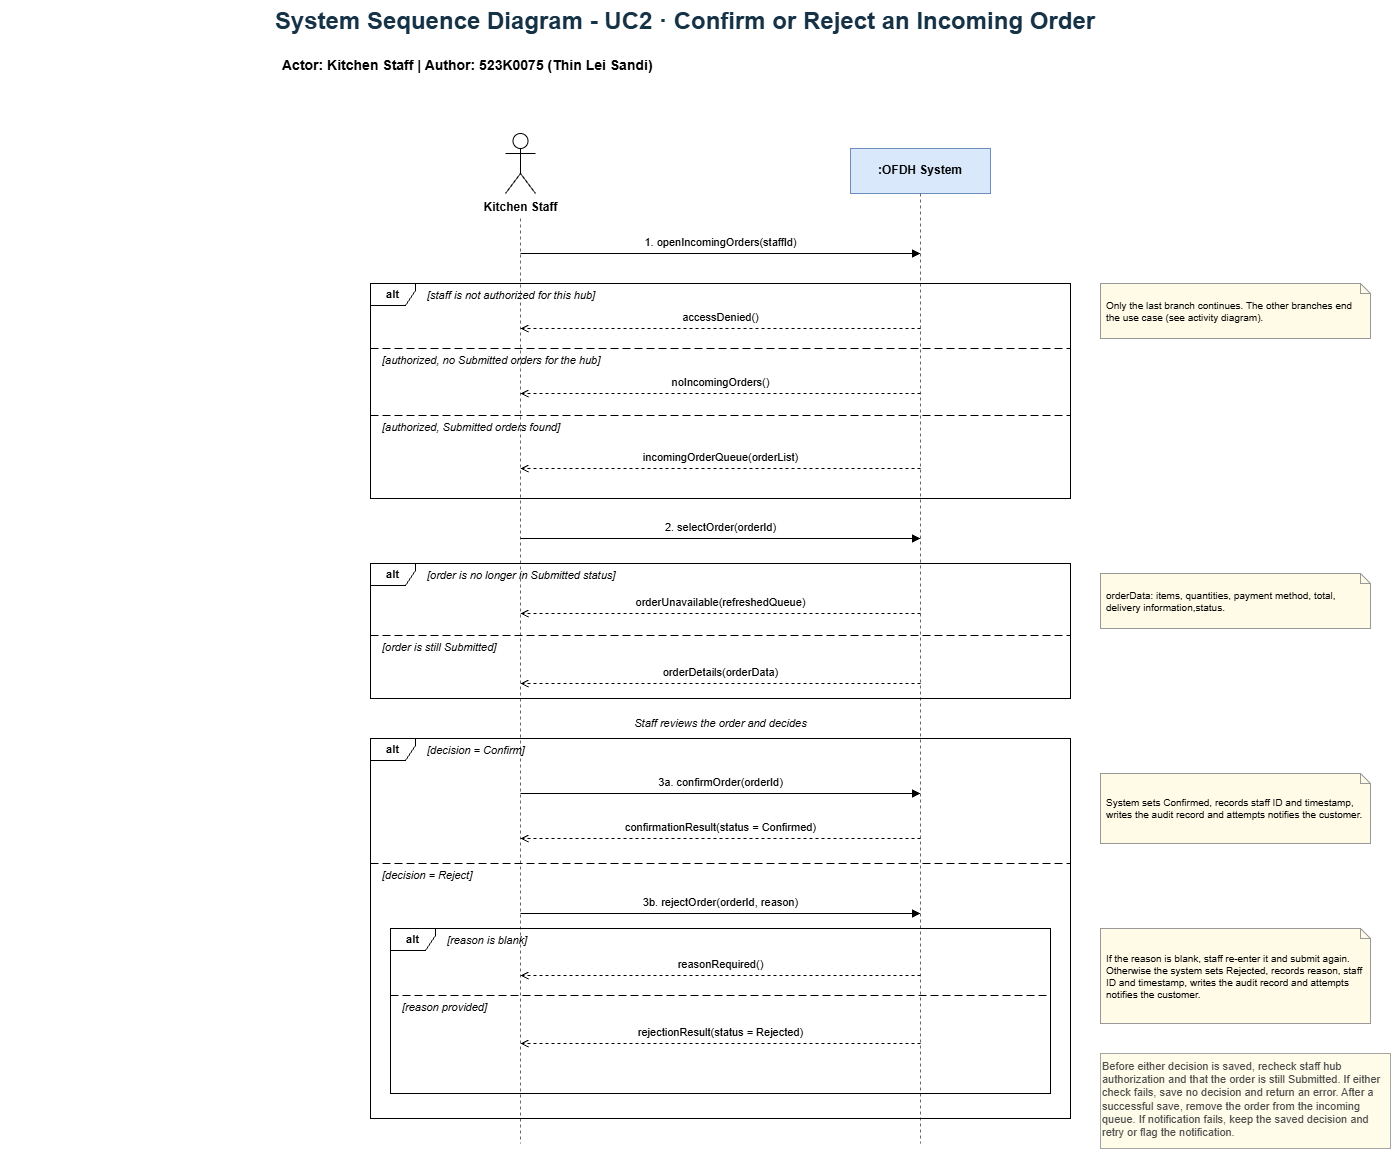

The diagram above was exported from draw.io. Its source (the exported page's mxGraphModel, read from the mxfile embedded in the PNG):
<mxGraphModel dx="2641" dy="1130" grid="1" gridSize="10" guides="1" tooltips="1" connect="1" arrows="1" fold="1" page="1" pageScale="1" pageWidth="850" pageHeight="1100" math="0" shadow="0">
  <root>
    <mxCell id="0" />
    <mxCell id="1" parent="0" />
    <mxCell id="SSBuqZBgNEv4M1F8jjVh-1" parent="1" style="html=1;whiteSpace=wrap;fontFamily=Arial;text;align=center;fontSize=24;fontStyle=1;fontColor=#153247;" value="System Sequence Diagram - UC2 · Confirm or Reject an Incoming Order" vertex="1">
      <mxGeometry height="42" width="1370" x="-80" y="138" as="geometry" />
    </mxCell>
    <mxCell id="lfFWFhmPEchQUmfw8f5L-1" parent="1" style="text;html=1;align=left;verticalAlign=middle;fontSize=14;fontStyle=1;" value="Actor: Kitchen Staff | Author: 523K0075 (Thin Lei Sandi)" vertex="1">
      <mxGeometry height="45" width="900" x="200" y="180" as="geometry" />
    </mxCell>
    <mxCell id="lfFWFhmPEchQUmfw8f5L-2" parent="1" style="shape=umlActor;verticalLabelPosition=bottom;verticalAlign=top;html=1;fontSize=12;fontStyle=1;" value="Kitchen Staff" vertex="1">
      <mxGeometry height="60" width="30" x="425" y="271" as="geometry" />
    </mxCell>
    <mxCell id="lfFWFhmPEchQUmfw8f5L-3" parent="1" style="rounded=0;whiteSpace=wrap;html=1;fontSize=12;fontStyle=1;fillColor=#dae8fc;strokeColor=#6c8ebf;" value=":OFDH System" vertex="1">
      <mxGeometry height="45" width="140" x="770" y="286" as="geometry" />
    </mxCell>
    <mxCell id="lfFWFhmPEchQUmfw8f5L-4" edge="1" parent="1" style="html=1;endArrow=none;dashed=1;strokeColor=#666666;" value="">
      <mxGeometry relative="1" as="geometry">
        <mxPoint x="440" y="356" as="sourcePoint" />
        <mxPoint x="440" y="1281" as="targetPoint" />
      </mxGeometry>
    </mxCell>
    <mxCell id="lfFWFhmPEchQUmfw8f5L-5" edge="1" parent="1" style="html=1;endArrow=none;dashed=1;strokeColor=#666666;" value="">
      <mxGeometry relative="1" as="geometry">
        <mxPoint x="840" y="331" as="sourcePoint" />
        <mxPoint x="840" y="1281" as="targetPoint" />
      </mxGeometry>
    </mxCell>
    <mxCell id="lfFWFhmPEchQUmfw8f5L-6" edge="1" parent="1" style="html=1;endArrow=block;endFill=1;" value="">
      <mxGeometry relative="1" as="geometry">
        <mxPoint x="440" y="391" as="sourcePoint" />
        <mxPoint x="840" y="391" as="targetPoint" />
      </mxGeometry>
    </mxCell>
    <mxCell id="lfFWFhmPEchQUmfw8f5L-7" parent="1" style="text;html=1;verticalAlign=middle;fontSize=11;align=center;verticalAlign=bottom;" value="1. openIncomingOrders(staffId)" vertex="1">
      <mxGeometry height="22" width="380" x="450" y="367" as="geometry" />
    </mxCell>
    <mxCell id="lfFWFhmPEchQUmfw8f5L-8" parent="1" style="shape=umlFrame;whiteSpace=wrap;html=1;width=45;height=22;fontSize=11;fontStyle=1;fillColor=none;" value="alt" vertex="1">
      <mxGeometry height="215" width="700" x="290" y="421" as="geometry" />
    </mxCell>
    <mxCell id="lfFWFhmPEchQUmfw8f5L-9" parent="1" style="text;html=1;verticalAlign=middle;fontSize=11;align=left;fontStyle=2;" value="[staff is not authorized for this hub]" vertex="1">
      <mxGeometry height="20" width="380" x="345" y="423" as="geometry" />
    </mxCell>
    <mxCell id="lfFWFhmPEchQUmfw8f5L-10" edge="1" parent="1" style="html=1;endArrow=open;endFill=0;dashed=1;" value="">
      <mxGeometry relative="1" as="geometry">
        <mxPoint x="840" y="466" as="sourcePoint" />
        <mxPoint x="440" y="466" as="targetPoint" />
      </mxGeometry>
    </mxCell>
    <mxCell id="lfFWFhmPEchQUmfw8f5L-11" parent="1" style="text;html=1;verticalAlign=middle;fontSize=11;align=center;verticalAlign=bottom;" value="accessDenied()" vertex="1">
      <mxGeometry height="22" width="380" x="450" y="442" as="geometry" />
    </mxCell>
    <mxCell id="lfFWFhmPEchQUmfw8f5L-12" edge="1" parent="1" style="html=1;endArrow=none;dashed=1;dashPattern=8 4;" value="">
      <mxGeometry relative="1" as="geometry">
        <mxPoint x="290" y="486" as="sourcePoint" />
        <mxPoint x="990" y="486" as="targetPoint" />
      </mxGeometry>
    </mxCell>
    <mxCell id="lfFWFhmPEchQUmfw8f5L-13" parent="1" style="text;html=1;verticalAlign=middle;fontSize=11;align=left;fontStyle=2;" value="[authorized, no Submitted orders for the hub]" vertex="1">
      <mxGeometry height="20" width="380" x="300" y="488" as="geometry" />
    </mxCell>
    <mxCell id="lfFWFhmPEchQUmfw8f5L-14" edge="1" parent="1" style="html=1;endArrow=open;endFill=0;dashed=1;" value="">
      <mxGeometry relative="1" as="geometry">
        <mxPoint x="840" y="531" as="sourcePoint" />
        <mxPoint x="440" y="531" as="targetPoint" />
      </mxGeometry>
    </mxCell>
    <mxCell id="lfFWFhmPEchQUmfw8f5L-15" parent="1" style="text;html=1;verticalAlign=middle;fontSize=11;align=center;verticalAlign=bottom;" value="noIncomingOrders()" vertex="1">
      <mxGeometry height="22" width="380" x="450" y="507" as="geometry" />
    </mxCell>
    <mxCell id="lfFWFhmPEchQUmfw8f5L-16" edge="1" parent="1" style="html=1;endArrow=none;dashed=1;dashPattern=8 4;" value="">
      <mxGeometry relative="1" as="geometry">
        <mxPoint x="290" y="553" as="sourcePoint" />
        <mxPoint x="990" y="553" as="targetPoint" />
      </mxGeometry>
    </mxCell>
    <mxCell id="lfFWFhmPEchQUmfw8f5L-17" parent="1" style="text;html=1;verticalAlign=middle;fontSize=11;align=left;fontStyle=2;" value="[authorized, Submitted orders found]" vertex="1">
      <mxGeometry height="20" width="380" x="300" y="555" as="geometry" />
    </mxCell>
    <mxCell id="lfFWFhmPEchQUmfw8f5L-18" edge="1" parent="1" style="html=1;endArrow=open;endFill=0;dashed=1;" value="">
      <mxGeometry relative="1" as="geometry">
        <mxPoint x="840" y="606" as="sourcePoint" />
        <mxPoint x="440" y="606" as="targetPoint" />
      </mxGeometry>
    </mxCell>
    <mxCell id="lfFWFhmPEchQUmfw8f5L-19" parent="1" style="text;html=1;verticalAlign=middle;fontSize=11;align=center;verticalAlign=bottom;" value="incomingOrderQueue(orderList)" vertex="1">
      <mxGeometry height="22" width="380" x="450" y="582" as="geometry" />
    </mxCell>
    <mxCell id="lfFWFhmPEchQUmfw8f5L-20" parent="1" style="shape=note;whiteSpace=wrap;html=1;align=left;fontSize=10;fillColor=#fffbe6;strokeColor=#999999;spacing=6;size=10;" value="Only the last branch continues. The other branches end the use case (see activity diagram)." vertex="1">
      <mxGeometry height="55" width="270" x="1020" y="421" as="geometry" />
    </mxCell>
    <mxCell id="lfFWFhmPEchQUmfw8f5L-21" edge="1" parent="1" style="html=1;endArrow=block;endFill=1;" value="">
      <mxGeometry relative="1" as="geometry">
        <mxPoint x="440" y="676" as="sourcePoint" />
        <mxPoint x="840" y="676" as="targetPoint" />
      </mxGeometry>
    </mxCell>
    <mxCell id="lfFWFhmPEchQUmfw8f5L-22" parent="1" style="text;html=1;verticalAlign=middle;fontSize=11;align=center;verticalAlign=bottom;" value="2. selectOrder(orderId)" vertex="1">
      <mxGeometry height="22" width="380" x="450" y="652" as="geometry" />
    </mxCell>
    <mxCell id="lfFWFhmPEchQUmfw8f5L-23" parent="1" style="shape=umlFrame;whiteSpace=wrap;html=1;width=45;height=22;fontSize=11;fontStyle=1;fillColor=none;" value="alt" vertex="1">
      <mxGeometry height="135" width="700" x="290" y="701" as="geometry" />
    </mxCell>
    <mxCell id="lfFWFhmPEchQUmfw8f5L-24" parent="1" style="text;html=1;verticalAlign=middle;fontSize=11;align=left;fontStyle=2;" value="[order is no longer in Submitted status]" vertex="1">
      <mxGeometry height="20" width="380" x="345" y="703" as="geometry" />
    </mxCell>
    <mxCell id="lfFWFhmPEchQUmfw8f5L-25" edge="1" parent="1" style="html=1;endArrow=open;endFill=0;dashed=1;" value="">
      <mxGeometry relative="1" as="geometry">
        <mxPoint x="840" y="751" as="sourcePoint" />
        <mxPoint x="440" y="751" as="targetPoint" />
      </mxGeometry>
    </mxCell>
    <mxCell id="lfFWFhmPEchQUmfw8f5L-26" parent="1" style="text;html=1;verticalAlign=middle;fontSize=11;align=center;verticalAlign=bottom;" value="orderUnavailable(refreshedQueue)" vertex="1">
      <mxGeometry height="22" width="380" x="450" y="727" as="geometry" />
    </mxCell>
    <mxCell id="lfFWFhmPEchQUmfw8f5L-27" edge="1" parent="1" style="html=1;endArrow=none;dashed=1;dashPattern=8 4;" value="">
      <mxGeometry relative="1" as="geometry">
        <mxPoint x="290" y="773" as="sourcePoint" />
        <mxPoint x="990" y="773" as="targetPoint" />
      </mxGeometry>
    </mxCell>
    <mxCell id="lfFWFhmPEchQUmfw8f5L-28" parent="1" style="text;html=1;verticalAlign=middle;fontSize=11;align=left;fontStyle=2;" value="[order is still Submitted]" vertex="1">
      <mxGeometry height="20" width="380" x="300" y="775" as="geometry" />
    </mxCell>
    <mxCell id="lfFWFhmPEchQUmfw8f5L-29" edge="1" parent="1" style="html=1;endArrow=open;endFill=0;dashed=1;" value="">
      <mxGeometry relative="1" as="geometry">
        <mxPoint x="840" y="821" as="sourcePoint" />
        <mxPoint x="440" y="821" as="targetPoint" />
      </mxGeometry>
    </mxCell>
    <mxCell id="lfFWFhmPEchQUmfw8f5L-30" parent="1" style="text;html=1;verticalAlign=middle;fontSize=11;align=center;verticalAlign=bottom;" value="orderDetails(orderData)" vertex="1">
      <mxGeometry height="22" width="380" x="450" y="797" as="geometry" />
    </mxCell>
    <mxCell id="lfFWFhmPEchQUmfw8f5L-31" parent="1" style="shape=note;whiteSpace=wrap;html=1;align=left;fontSize=10;fillColor=#fffbe6;strokeColor=#999999;spacing=6;size=10;" value="orderData: items, quantities, payment method, total, delivery information,status." vertex="1">
      <mxGeometry height="55" width="270" x="1020" y="711" as="geometry" />
    </mxCell>
    <mxCell id="lfFWFhmPEchQUmfw8f5L-32" parent="1" style="text;html=1;verticalAlign=middle;fontSize=11;align=center;fontStyle=2;" value="Staff reviews the order and decides" vertex="1">
      <mxGeometry height="20" width="700" x="290" y="851" as="geometry" />
    </mxCell>
    <mxCell id="lfFWFhmPEchQUmfw8f5L-33" parent="1" style="shape=umlFrame;whiteSpace=wrap;html=1;width=45;height=22;fontSize=11;fontStyle=1;fillColor=none;" value="alt" vertex="1">
      <mxGeometry height="380" width="700" x="290" y="876" as="geometry" />
    </mxCell>
    <mxCell id="lfFWFhmPEchQUmfw8f5L-34" parent="1" style="text;html=1;verticalAlign=middle;fontSize=11;align=left;fontStyle=2;" value="[decision = Confirm]" vertex="1">
      <mxGeometry height="20" width="380" x="345" y="878" as="geometry" />
    </mxCell>
    <mxCell id="lfFWFhmPEchQUmfw8f5L-35" edge="1" parent="1" style="html=1;endArrow=block;endFill=1;" value="">
      <mxGeometry relative="1" as="geometry">
        <mxPoint x="440" y="931" as="sourcePoint" />
        <mxPoint x="840" y="931" as="targetPoint" />
      </mxGeometry>
    </mxCell>
    <mxCell id="lfFWFhmPEchQUmfw8f5L-36" parent="1" style="text;html=1;verticalAlign=middle;fontSize=11;align=center;verticalAlign=bottom;" value="3a. confirmOrder(orderId)" vertex="1">
      <mxGeometry height="22" width="380" x="450" y="907" as="geometry" />
    </mxCell>
    <mxCell id="lfFWFhmPEchQUmfw8f5L-37" edge="1" parent="1" style="html=1;endArrow=open;endFill=0;dashed=1;" value="">
      <mxGeometry relative="1" as="geometry">
        <mxPoint x="840" y="976" as="sourcePoint" />
        <mxPoint x="440" y="976" as="targetPoint" />
      </mxGeometry>
    </mxCell>
    <mxCell id="lfFWFhmPEchQUmfw8f5L-38" parent="1" style="text;html=1;verticalAlign=middle;fontSize=11;align=center;verticalAlign=bottom;" value="confirmationResult(status = Confirmed)" vertex="1">
      <mxGeometry height="22" width="380" x="450" y="952" as="geometry" />
    </mxCell>
    <mxCell id="lfFWFhmPEchQUmfw8f5L-39" parent="1" style="shape=note;whiteSpace=wrap;html=1;align=left;fontSize=10;fillColor=#fffbe6;strokeColor=#999999;spacing=6;size=10;" value="System sets Confirmed, records staff ID and timestamp, writes the audit record and&amp;nbsp;attempts notifies the customer." vertex="1">
      <mxGeometry height="70" width="270" x="1020" y="911" as="geometry" />
    </mxCell>
    <mxCell id="lfFWFhmPEchQUmfw8f5L-40" edge="1" parent="1" style="html=1;endArrow=none;dashed=1;dashPattern=8 4;" value="">
      <mxGeometry relative="1" as="geometry">
        <mxPoint x="290" y="1001" as="sourcePoint" />
        <mxPoint x="990" y="1001" as="targetPoint" />
      </mxGeometry>
    </mxCell>
    <mxCell id="lfFWFhmPEchQUmfw8f5L-41" parent="1" style="text;html=1;verticalAlign=middle;fontSize=11;align=left;fontStyle=2;" value="[decision = Reject]" vertex="1">
      <mxGeometry height="20" width="380" x="300" y="1003" as="geometry" />
    </mxCell>
    <mxCell id="lfFWFhmPEchQUmfw8f5L-42" edge="1" parent="1" style="html=1;endArrow=block;endFill=1;" value="">
      <mxGeometry relative="1" as="geometry">
        <mxPoint x="440" y="1051" as="sourcePoint" />
        <mxPoint x="840" y="1051" as="targetPoint" />
      </mxGeometry>
    </mxCell>
    <mxCell id="lfFWFhmPEchQUmfw8f5L-43" parent="1" style="text;html=1;verticalAlign=middle;fontSize=11;align=center;verticalAlign=bottom;" value="3b. rejectOrder(orderId, reason)" vertex="1">
      <mxGeometry height="22" width="380" x="450" y="1027" as="geometry" />
    </mxCell>
    <mxCell id="lfFWFhmPEchQUmfw8f5L-44" parent="1" style="shape=umlFrame;whiteSpace=wrap;html=1;width=45;height=22;fontSize=11;fontStyle=1;fillColor=none;" value="alt" vertex="1">
      <mxGeometry height="165" width="660" x="310" y="1066" as="geometry" />
    </mxCell>
    <mxCell id="lfFWFhmPEchQUmfw8f5L-45" parent="1" style="text;html=1;verticalAlign=middle;fontSize=11;align=left;fontStyle=2;" value="[reason is blank]" vertex="1">
      <mxGeometry height="20" width="380" x="365" y="1068" as="geometry" />
    </mxCell>
    <mxCell id="lfFWFhmPEchQUmfw8f5L-46" edge="1" parent="1" style="html=1;endArrow=open;endFill=0;dashed=1;" value="">
      <mxGeometry relative="1" as="geometry">
        <mxPoint x="840" y="1113" as="sourcePoint" />
        <mxPoint x="440" y="1113" as="targetPoint" />
      </mxGeometry>
    </mxCell>
    <mxCell id="lfFWFhmPEchQUmfw8f5L-47" parent="1" style="text;html=1;verticalAlign=middle;fontSize=11;align=center;verticalAlign=bottom;" value="reasonRequired()" vertex="1">
      <mxGeometry height="22" width="380" x="450" y="1089" as="geometry" />
    </mxCell>
    <mxCell id="lfFWFhmPEchQUmfw8f5L-48" edge="1" parent="1" style="html=1;endArrow=none;dashed=1;dashPattern=8 4;" value="">
      <mxGeometry relative="1" as="geometry">
        <mxPoint x="310" y="1133" as="sourcePoint" />
        <mxPoint x="970" y="1133" as="targetPoint" />
      </mxGeometry>
    </mxCell>
    <mxCell id="lfFWFhmPEchQUmfw8f5L-49" parent="1" style="text;html=1;verticalAlign=middle;fontSize=11;align=left;fontStyle=2;" value="[reason provided]" vertex="1">
      <mxGeometry height="20" width="380" x="320" y="1135" as="geometry" />
    </mxCell>
    <mxCell id="lfFWFhmPEchQUmfw8f5L-50" edge="1" parent="1" style="html=1;endArrow=open;endFill=0;dashed=1;" value="">
      <mxGeometry relative="1" as="geometry">
        <mxPoint x="840" y="1181" as="sourcePoint" />
        <mxPoint x="440" y="1181" as="targetPoint" />
      </mxGeometry>
    </mxCell>
    <mxCell id="lfFWFhmPEchQUmfw8f5L-51" parent="1" style="text;html=1;verticalAlign=middle;fontSize=11;align=center;verticalAlign=bottom;" value="rejectionResult(status = Rejected)" vertex="1">
      <mxGeometry height="22" width="380" x="450" y="1157" as="geometry" />
    </mxCell>
    <mxCell id="lfFWFhmPEchQUmfw8f5L-52" parent="1" style="shape=note;whiteSpace=wrap;html=1;align=left;fontSize=10;fillColor=#fffbe6;strokeColor=#999999;spacing=6;size=10;" value="If the reason is blank, staff re-enter it and submit again. Otherwise the system sets Rejected, records reason, staff ID and timestamp, writes the audit record and attempts&amp;nbsp; notifies the customer." vertex="1">
      <mxGeometry height="95" width="270" x="1020" y="1066" as="geometry" />
    </mxCell>
    <mxCell id="lfFWFhmPEchQUmfw8f5L-54" parent="1" style="text;whiteSpace=wrap;html=1;fontSize=11;fillColor=light-dark(#fffbe6, #281d00);strokeColor=#999999;opacity=90;opacityGroup=1;container=0;backgroundOutline=0;metaEdit=0;fontColor=#4D4D4D;" value="Before either decision is saved, recheck staff hub authorization and that the order is still Submitted. If either check fails, save no decision and return an error. After a successful save, remove the order from the incoming queue. If notification fails, keep the saved decision and retry or flag the notification." vertex="1">
      <mxGeometry height="95" width="290" x="1020" y="1191" as="geometry" />
    </mxCell>
  </root>
</mxGraphModel>